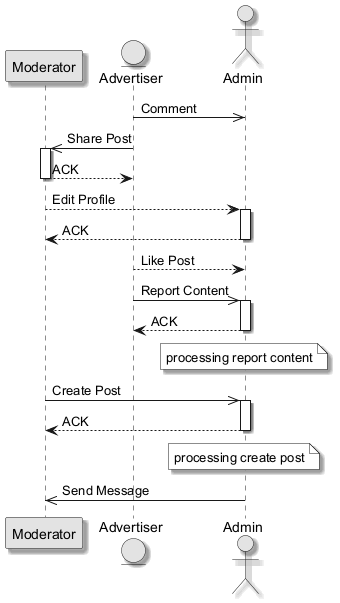

The diagram above was rendered by PlantUML. Its source (embedded in the PNG):
@startuml
skinparam monochrome true
skinparam shadowing true
participant "Moderator" as M
entity "Advertiser" as A
actor "Admin" as A2
A ->> A2 : Comment
A ->> M : Share Post
activate M
M --> A : ACK
deactivate M
M --> A2 : Edit Profile
activate A2
A2 --> M : ACK
deactivate A2
A --> A2 : Like Post
A ->> A2 : Report Content
activate A2
A2 --> A : ACK
deactivate A2
note over A2 : processing report content
M ->> A2 : Create Post
activate A2
A2 --> M : ACK
deactivate A2
note over A2 : processing create post
A2 ->> M : Send Message
@enduml